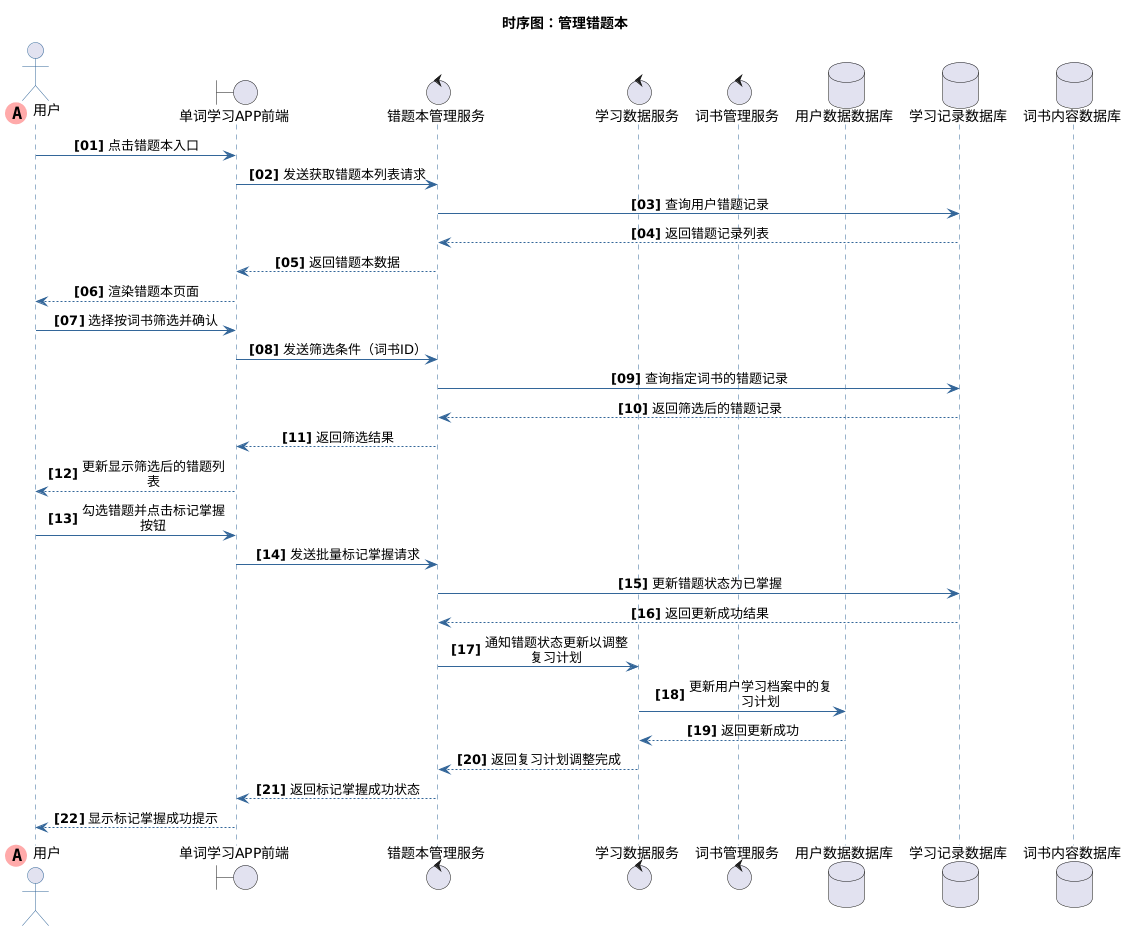

The diagram above was rendered by PlantUML. Its source (embedded in the PNG):
@startuml
title 时序图：管理错题本
skinparam maxMessageSize 150
skinparam sequenceMessageAlign center
autonumber "<b>[00]"

skinparam sequence {
    ArrowColor #336699
    ActorBorderColor #336699
    LifeLineBorderColor #336699
    LifeLineBackgroundColor #E2E8F0
    
    ParticipantBorderColor #336699
    ParticipantBackgroundColor #EBF4FA
    ParticipantFontColor #333333
    ParticipantFontSize 14
    
    DatabaseBorderColor #336699
    DatabaseBackgroundColor #EBF4FA
    DatabaseFontColor #333333
    
    BoundaryBorderColor #336699
    BoundaryBackgroundColor #EBF4FA
    
    ControlBorderColor #336699
    ControlBackgroundColor #EBF4FA
}
        ' 第一个参与者使用特殊标记
actor "用户" << (A,#FFAAAA) >> order 0
boundary "单词学习APP前端"
control "错题本管理服务"
control "学习数据服务"
control "词书管理服务"
database "用户数据数据库"
database "学习记录数据库"
database "词书内容数据库"
"用户" -> "单词学习APP前端" : 点击错题本入口
"单词学习APP前端" -> "错题本管理服务" : 发送获取错题本列表请求
"错题本管理服务" -> "学习记录数据库" : 查询用户错题记录
"学习记录数据库" --> "错题本管理服务" : 返回错题记录列表
"错题本管理服务" --> "单词学习APP前端" : 返回错题本数据
"单词学习APP前端" --> "用户" : 渲染错题本页面
"用户" -> "单词学习APP前端" : 选择按词书筛选并确认
"单词学习APP前端" -> "错题本管理服务" : 发送筛选条件（词书ID）
"错题本管理服务" -> "学习记录数据库" : 查询指定词书的错题记录
"学习记录数据库" --> "错题本管理服务" : 返回筛选后的错题记录
"错题本管理服务" --> "单词学习APP前端" : 返回筛选结果
"单词学习APP前端" --> "用户" : 更新显示筛选后的错题列表
"用户" -> "单词学习APP前端" : 勾选错题并点击标记掌握按钮
"单词学习APP前端" -> "错题本管理服务" : 发送批量标记掌握请求
"错题本管理服务" -> "学习记录数据库" : 更新错题状态为已掌握
"学习记录数据库" --> "错题本管理服务" : 返回更新成功结果
"错题本管理服务" -> "学习数据服务" : 通知错题状态更新以调整复习计划
"学习数据服务" -> "用户数据数据库" : 更新用户学习档案中的复习计划
"用户数据数据库" --> "学习数据服务" : 返回更新成功
"学习数据服务" --> "错题本管理服务" : 返回复习计划调整完成
"错题本管理服务" --> "单词学习APP前端" : 返回标记掌握成功状态
"单词学习APP前端" --> "用户" : 显示标记掌握成功提示
@enduml